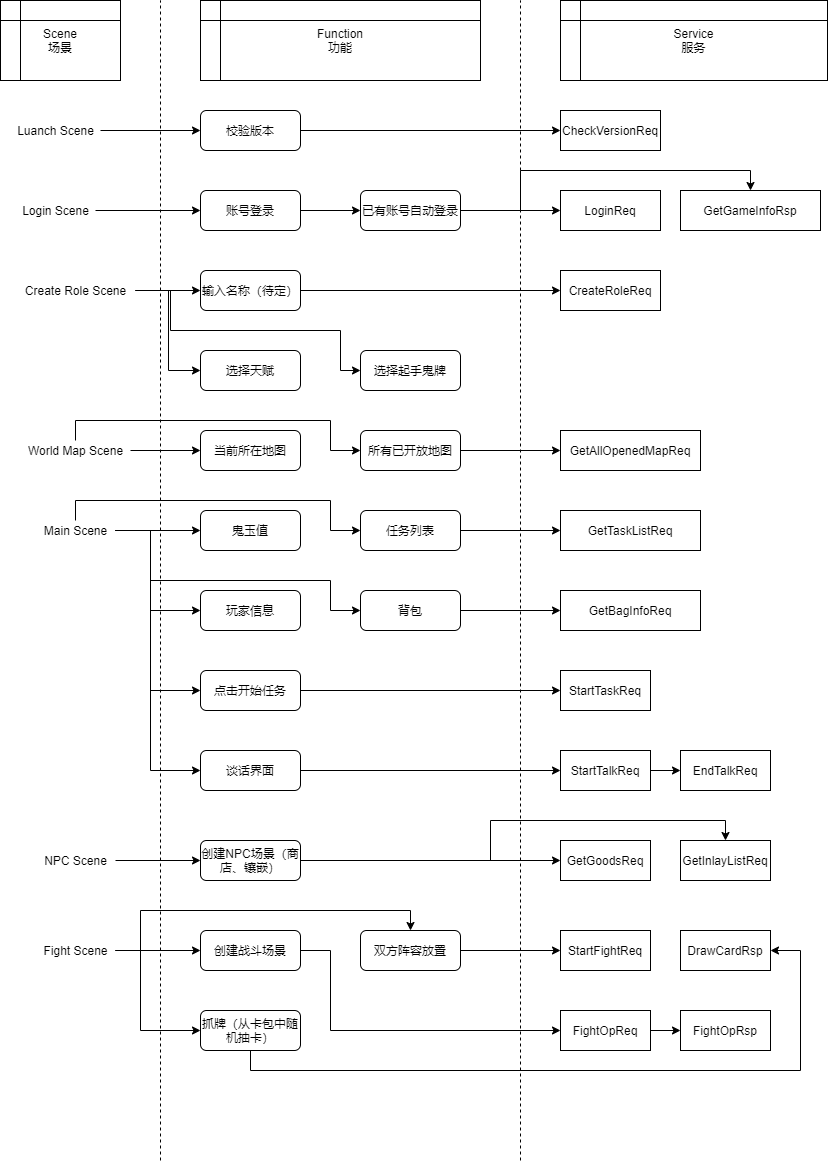

The diagram above was exported from draw.io. Its source (the exported page's mxGraphModel, read from the mxfile embedded in the PNG):
<mxGraphModel dx="977" dy="664" grid="1" gridSize="10" guides="1" tooltips="1" connect="1" arrows="1" fold="1" page="1" pageScale="1" pageWidth="827" pageHeight="1169" math="0" shadow="0">
  <root>
    <mxCell id="0" />
    <mxCell id="1" parent="0" />
    <mxCell id="pT2wuEGvRm_4F7JVBaaM-48" style="edgeStyle=orthogonalEdgeStyle;rounded=0;orthogonalLoop=1;jettySize=auto;html=1;entryX=0;entryY=0.5;entryDx=0;entryDy=0;" edge="1" parent="1" source="2" target="6">
      <mxGeometry relative="1" as="geometry" />
    </mxCell>
    <mxCell id="2" value="Luanch Scene" style="text;html=1;resizable=0;autosize=1;align=center;verticalAlign=middle;points=[];fillColor=none;strokeColor=none;rounded=0;" vertex="1" parent="1">
      <mxGeometry x="10" y="120" width="90" height="20" as="geometry" />
    </mxCell>
    <mxCell id="3" value="Scene&lt;br&gt;场景" style="shape=internalStorage;whiteSpace=wrap;html=1;backgroundOutline=1;" vertex="1" parent="1">
      <mxGeometry width="120" height="80" as="geometry" />
    </mxCell>
    <mxCell id="4" value="Function&lt;br&gt;功能" style="shape=internalStorage;whiteSpace=wrap;html=1;backgroundOutline=1;" vertex="1" parent="1">
      <mxGeometry x="200" width="280" height="80" as="geometry" />
    </mxCell>
    <mxCell id="5" value="Service&lt;br&gt;服务" style="shape=internalStorage;whiteSpace=wrap;html=1;backgroundOutline=1;" vertex="1" parent="1">
      <mxGeometry x="560" width="267" height="80" as="geometry" />
    </mxCell>
    <mxCell id="pT2wuEGvRm_4F7JVBaaM-49" style="edgeStyle=orthogonalEdgeStyle;rounded=0;orthogonalLoop=1;jettySize=auto;html=1;" edge="1" parent="1" source="6" target="8">
      <mxGeometry relative="1" as="geometry" />
    </mxCell>
    <mxCell id="6" value="校验版本" style="rounded=1;whiteSpace=wrap;html=1;" vertex="1" parent="1">
      <mxGeometry x="200" y="110" width="100" height="40" as="geometry" />
    </mxCell>
    <mxCell id="8" value="CheckVersionReq" style="rounded=0;whiteSpace=wrap;html=1;" vertex="1" parent="1">
      <mxGeometry x="560" y="110" width="100" height="40" as="geometry" />
    </mxCell>
    <mxCell id="pT2wuEGvRm_4F7JVBaaM-50" style="edgeStyle=orthogonalEdgeStyle;rounded=0;orthogonalLoop=1;jettySize=auto;html=1;entryX=0;entryY=0.5;entryDx=0;entryDy=0;" edge="1" parent="1" source="10" target="11">
      <mxGeometry relative="1" as="geometry" />
    </mxCell>
    <mxCell id="10" value="Login Scene" style="text;html=1;resizable=0;autosize=1;align=center;verticalAlign=middle;points=[];fillColor=none;strokeColor=none;rounded=0;" vertex="1" parent="1">
      <mxGeometry x="15" y="200" width="80" height="20" as="geometry" />
    </mxCell>
    <mxCell id="pT2wuEGvRm_4F7JVBaaM-51" style="edgeStyle=orthogonalEdgeStyle;rounded=0;orthogonalLoop=1;jettySize=auto;html=1;entryX=0;entryY=0.5;entryDx=0;entryDy=0;" edge="1" parent="1" source="11" target="12">
      <mxGeometry relative="1" as="geometry" />
    </mxCell>
    <mxCell id="11" value="账号登录" style="rounded=1;whiteSpace=wrap;html=1;" vertex="1" parent="1">
      <mxGeometry x="200" y="190" width="100" height="40" as="geometry" />
    </mxCell>
    <mxCell id="pT2wuEGvRm_4F7JVBaaM-52" style="edgeStyle=orthogonalEdgeStyle;rounded=0;orthogonalLoop=1;jettySize=auto;html=1;entryX=0;entryY=0.5;entryDx=0;entryDy=0;" edge="1" parent="1" source="12" target="13">
      <mxGeometry relative="1" as="geometry" />
    </mxCell>
    <mxCell id="pT2wuEGvRm_4F7JVBaaM-53" style="edgeStyle=orthogonalEdgeStyle;rounded=0;orthogonalLoop=1;jettySize=auto;html=1;entryX=0.5;entryY=0;entryDx=0;entryDy=0;" edge="1" parent="1" source="12" target="25">
      <mxGeometry relative="1" as="geometry">
        <Array as="points">
          <mxPoint x="520" y="210" />
          <mxPoint x="520" y="170" />
          <mxPoint x="750" y="170" />
        </Array>
      </mxGeometry>
    </mxCell>
    <mxCell id="12" value="已有账号自动登录" style="rounded=1;whiteSpace=wrap;html=1;" vertex="1" parent="1">
      <mxGeometry x="360" y="190" width="100" height="40" as="geometry" />
    </mxCell>
    <mxCell id="13" value="LoginReq" style="rounded=0;whiteSpace=wrap;html=1;" vertex="1" parent="1">
      <mxGeometry x="560" y="190" width="100" height="40" as="geometry" />
    </mxCell>
    <mxCell id="pT2wuEGvRm_4F7JVBaaM-54" style="edgeStyle=orthogonalEdgeStyle;rounded=0;orthogonalLoop=1;jettySize=auto;html=1;entryX=0;entryY=0.5;entryDx=0;entryDy=0;" edge="1" parent="1" source="15" target="18">
      <mxGeometry relative="1" as="geometry" />
    </mxCell>
    <mxCell id="pT2wuEGvRm_4F7JVBaaM-56" style="edgeStyle=orthogonalEdgeStyle;rounded=0;orthogonalLoop=1;jettySize=auto;html=1;entryX=0;entryY=0.5;entryDx=0;entryDy=0;" edge="1" parent="1" source="15" target="16">
      <mxGeometry relative="1" as="geometry">
        <Array as="points">
          <mxPoint x="168" y="290" />
          <mxPoint x="168" y="370" />
        </Array>
      </mxGeometry>
    </mxCell>
    <mxCell id="pT2wuEGvRm_4F7JVBaaM-57" style="edgeStyle=orthogonalEdgeStyle;rounded=0;orthogonalLoop=1;jettySize=auto;html=1;entryX=0;entryY=0.5;entryDx=0;entryDy=0;" edge="1" parent="1" source="15" target="17">
      <mxGeometry relative="1" as="geometry">
        <Array as="points">
          <mxPoint x="170" y="290" />
          <mxPoint x="170" y="330" />
          <mxPoint x="340" y="330" />
          <mxPoint x="340" y="370" />
        </Array>
      </mxGeometry>
    </mxCell>
    <mxCell id="15" value="Create Role Scene" style="text;html=1;resizable=0;autosize=1;align=center;verticalAlign=middle;points=[];fillColor=none;strokeColor=none;rounded=0;" vertex="1" parent="1">
      <mxGeometry x="15" y="280" width="120" height="20" as="geometry" />
    </mxCell>
    <mxCell id="16" value="选择天赋" style="rounded=1;whiteSpace=wrap;html=1;" vertex="1" parent="1">
      <mxGeometry x="200" y="350" width="100" height="40" as="geometry" />
    </mxCell>
    <mxCell id="17" value="选择起手鬼牌" style="rounded=1;whiteSpace=wrap;html=1;" vertex="1" parent="1">
      <mxGeometry x="360" y="350" width="100" height="40" as="geometry" />
    </mxCell>
    <mxCell id="pT2wuEGvRm_4F7JVBaaM-55" style="edgeStyle=orthogonalEdgeStyle;rounded=0;orthogonalLoop=1;jettySize=auto;html=1;" edge="1" parent="1" source="18" target="19">
      <mxGeometry relative="1" as="geometry" />
    </mxCell>
    <mxCell id="18" value="输入名称（待定）" style="rounded=1;whiteSpace=wrap;html=1;" vertex="1" parent="1">
      <mxGeometry x="200" y="270" width="100" height="40" as="geometry" />
    </mxCell>
    <mxCell id="19" value="CreateRoleReq" style="rounded=0;whiteSpace=wrap;html=1;" vertex="1" parent="1">
      <mxGeometry x="560" y="270" width="100" height="40" as="geometry" />
    </mxCell>
    <mxCell id="pT2wuEGvRm_4F7JVBaaM-58" style="edgeStyle=orthogonalEdgeStyle;rounded=0;orthogonalLoop=1;jettySize=auto;html=1;entryX=0;entryY=0.5;entryDx=0;entryDy=0;" edge="1" parent="1" source="20" target="21">
      <mxGeometry relative="1" as="geometry" />
    </mxCell>
    <mxCell id="pT2wuEGvRm_4F7JVBaaM-60" style="edgeStyle=orthogonalEdgeStyle;rounded=0;orthogonalLoop=1;jettySize=auto;html=1;entryX=0;entryY=0.5;entryDx=0;entryDy=0;" edge="1" parent="1" source="20" target="22">
      <mxGeometry relative="1" as="geometry">
        <Array as="points">
          <mxPoint x="75" y="420" />
          <mxPoint x="330" y="420" />
          <mxPoint x="330" y="450" />
        </Array>
      </mxGeometry>
    </mxCell>
    <mxCell id="20" value="World Map Scene" style="text;html=1;resizable=0;autosize=1;align=center;verticalAlign=middle;points=[];fillColor=none;strokeColor=none;rounded=0;" vertex="1" parent="1">
      <mxGeometry x="20" y="440" width="110" height="20" as="geometry" />
    </mxCell>
    <mxCell id="21" value="当前所在地图" style="rounded=1;whiteSpace=wrap;html=1;" vertex="1" parent="1">
      <mxGeometry x="200" y="430" width="100" height="40" as="geometry" />
    </mxCell>
    <mxCell id="pT2wuEGvRm_4F7JVBaaM-61" style="edgeStyle=orthogonalEdgeStyle;rounded=0;orthogonalLoop=1;jettySize=auto;html=1;entryX=0;entryY=0.5;entryDx=0;entryDy=0;" edge="1" parent="1" source="22" target="24">
      <mxGeometry relative="1" as="geometry" />
    </mxCell>
    <mxCell id="22" value="所有已开放地图" style="rounded=1;whiteSpace=wrap;html=1;" vertex="1" parent="1">
      <mxGeometry x="360" y="430" width="100" height="40" as="geometry" />
    </mxCell>
    <mxCell id="pT2wuEGvRm_4F7JVBaaM-62" style="edgeStyle=orthogonalEdgeStyle;rounded=0;orthogonalLoop=1;jettySize=auto;html=1;entryX=0;entryY=0.5;entryDx=0;entryDy=0;" edge="1" parent="1" source="23" target="26">
      <mxGeometry relative="1" as="geometry" />
    </mxCell>
    <mxCell id="pT2wuEGvRm_4F7JVBaaM-63" style="edgeStyle=orthogonalEdgeStyle;rounded=0;orthogonalLoop=1;jettySize=auto;html=1;entryX=0;entryY=0.5;entryDx=0;entryDy=0;" edge="1" parent="1" source="23" target="28">
      <mxGeometry relative="1" as="geometry">
        <Array as="points">
          <mxPoint x="75" y="500" />
          <mxPoint x="330" y="500" />
          <mxPoint x="330" y="530" />
        </Array>
      </mxGeometry>
    </mxCell>
    <mxCell id="pT2wuEGvRm_4F7JVBaaM-64" style="edgeStyle=orthogonalEdgeStyle;rounded=0;orthogonalLoop=1;jettySize=auto;html=1;entryX=0;entryY=0.5;entryDx=0;entryDy=0;" edge="1" parent="1" source="23" target="27">
      <mxGeometry relative="1" as="geometry">
        <Array as="points">
          <mxPoint x="150" y="530" />
          <mxPoint x="150" y="610" />
        </Array>
      </mxGeometry>
    </mxCell>
    <mxCell id="pT2wuEGvRm_4F7JVBaaM-65" style="edgeStyle=orthogonalEdgeStyle;rounded=0;orthogonalLoop=1;jettySize=auto;html=1;entryX=0;entryY=0.5;entryDx=0;entryDy=0;" edge="1" parent="1" source="23" target="29">
      <mxGeometry relative="1" as="geometry">
        <Array as="points">
          <mxPoint x="150" y="530" />
          <mxPoint x="150" y="580" />
          <mxPoint x="330" y="580" />
          <mxPoint x="330" y="610" />
        </Array>
      </mxGeometry>
    </mxCell>
    <mxCell id="pT2wuEGvRm_4F7JVBaaM-71" style="edgeStyle=orthogonalEdgeStyle;rounded=0;orthogonalLoop=1;jettySize=auto;html=1;entryX=0;entryY=0.5;entryDx=0;entryDy=0;" edge="1" parent="1" source="23" target="32">
      <mxGeometry relative="1" as="geometry">
        <Array as="points">
          <mxPoint x="150" y="530" />
          <mxPoint x="150" y="690" />
        </Array>
      </mxGeometry>
    </mxCell>
    <mxCell id="pT2wuEGvRm_4F7JVBaaM-72" style="edgeStyle=orthogonalEdgeStyle;rounded=0;orthogonalLoop=1;jettySize=auto;html=1;entryX=0;entryY=0.5;entryDx=0;entryDy=0;" edge="1" parent="1" source="23" target="36">
      <mxGeometry relative="1" as="geometry">
        <Array as="points">
          <mxPoint x="150" y="530" />
          <mxPoint x="150" y="770" />
        </Array>
      </mxGeometry>
    </mxCell>
    <mxCell id="23" value="Main Scene" style="text;html=1;resizable=0;autosize=1;align=center;verticalAlign=middle;points=[];fillColor=none;strokeColor=none;rounded=0;" vertex="1" parent="1">
      <mxGeometry x="35" y="520" width="80" height="20" as="geometry" />
    </mxCell>
    <mxCell id="24" value="GetAllOpenedMapReq" style="rounded=0;whiteSpace=wrap;html=1;" vertex="1" parent="1">
      <mxGeometry x="560" y="430" width="140" height="40" as="geometry" />
    </mxCell>
    <mxCell id="25" value="GetGameInfoRsp" style="rounded=0;whiteSpace=wrap;html=1;" vertex="1" parent="1">
      <mxGeometry x="680" y="190" width="140" height="40" as="geometry" />
    </mxCell>
    <mxCell id="26" value="鬼玉值" style="rounded=1;whiteSpace=wrap;html=1;" vertex="1" parent="1">
      <mxGeometry x="200" y="510" width="100" height="40" as="geometry" />
    </mxCell>
    <mxCell id="27" value="玩家信息" style="rounded=1;whiteSpace=wrap;html=1;" vertex="1" parent="1">
      <mxGeometry x="200" y="590" width="100" height="40" as="geometry" />
    </mxCell>
    <mxCell id="pT2wuEGvRm_4F7JVBaaM-66" style="edgeStyle=orthogonalEdgeStyle;rounded=0;orthogonalLoop=1;jettySize=auto;html=1;entryX=0;entryY=0.5;entryDx=0;entryDy=0;" edge="1" parent="1" source="28" target="30">
      <mxGeometry relative="1" as="geometry" />
    </mxCell>
    <mxCell id="28" value="任务列表" style="rounded=1;whiteSpace=wrap;html=1;" vertex="1" parent="1">
      <mxGeometry x="360" y="510" width="100" height="40" as="geometry" />
    </mxCell>
    <mxCell id="pT2wuEGvRm_4F7JVBaaM-67" style="edgeStyle=orthogonalEdgeStyle;rounded=0;orthogonalLoop=1;jettySize=auto;html=1;" edge="1" parent="1" source="29" target="31">
      <mxGeometry relative="1" as="geometry" />
    </mxCell>
    <mxCell id="29" value="背包" style="rounded=1;whiteSpace=wrap;html=1;" vertex="1" parent="1">
      <mxGeometry x="360" y="590" width="100" height="40" as="geometry" />
    </mxCell>
    <mxCell id="30" value="GetTaskListReq" style="rounded=0;whiteSpace=wrap;html=1;" vertex="1" parent="1">
      <mxGeometry x="560" y="510" width="140" height="40" as="geometry" />
    </mxCell>
    <mxCell id="31" value="GetBagInfoReq" style="rounded=0;whiteSpace=wrap;html=1;" vertex="1" parent="1">
      <mxGeometry x="560" y="590" width="140" height="40" as="geometry" />
    </mxCell>
    <mxCell id="pT2wuEGvRm_4F7JVBaaM-68" style="edgeStyle=orthogonalEdgeStyle;rounded=0;orthogonalLoop=1;jettySize=auto;html=1;" edge="1" parent="1" source="32" target="33">
      <mxGeometry relative="1" as="geometry" />
    </mxCell>
    <mxCell id="32" value="点击开始任务" style="rounded=1;whiteSpace=wrap;html=1;" vertex="1" parent="1">
      <mxGeometry x="200" y="670" width="100" height="40" as="geometry" />
    </mxCell>
    <mxCell id="33" value="StartTaskReq" style="rounded=0;whiteSpace=wrap;html=1;" vertex="1" parent="1">
      <mxGeometry x="560" y="670" width="90" height="40" as="geometry" />
    </mxCell>
    <mxCell id="pT2wuEGvRm_4F7JVBaaM-73" style="edgeStyle=orthogonalEdgeStyle;rounded=0;orthogonalLoop=1;jettySize=auto;html=1;entryX=0;entryY=0.5;entryDx=0;entryDy=0;" edge="1" parent="1" source="34" target="35">
      <mxGeometry relative="1" as="geometry" />
    </mxCell>
    <mxCell id="34" value="NPC Scene" style="text;html=1;resizable=0;autosize=1;align=center;verticalAlign=middle;points=[];fillColor=none;strokeColor=none;rounded=0;" vertex="1" parent="1">
      <mxGeometry x="35" y="850" width="80" height="20" as="geometry" />
    </mxCell>
    <mxCell id="pT2wuEGvRm_4F7JVBaaM-74" style="edgeStyle=orthogonalEdgeStyle;rounded=0;orthogonalLoop=1;jettySize=auto;html=1;entryX=0;entryY=0.5;entryDx=0;entryDy=0;" edge="1" parent="1" source="35" target="pT2wuEGvRm_4F7JVBaaM-46">
      <mxGeometry relative="1" as="geometry" />
    </mxCell>
    <mxCell id="pT2wuEGvRm_4F7JVBaaM-75" style="edgeStyle=orthogonalEdgeStyle;rounded=0;orthogonalLoop=1;jettySize=auto;html=1;entryX=0.5;entryY=0;entryDx=0;entryDy=0;" edge="1" parent="1" source="35" target="pT2wuEGvRm_4F7JVBaaM-47">
      <mxGeometry relative="1" as="geometry" />
    </mxCell>
    <mxCell id="35" value="创建NPC场景（商店、镶嵌）" style="rounded=1;whiteSpace=wrap;html=1;" vertex="1" parent="1">
      <mxGeometry x="200" y="840" width="100" height="40" as="geometry" />
    </mxCell>
    <mxCell id="pT2wuEGvRm_4F7JVBaaM-69" style="edgeStyle=orthogonalEdgeStyle;rounded=0;orthogonalLoop=1;jettySize=auto;html=1;entryX=0;entryY=0.5;entryDx=0;entryDy=0;" edge="1" parent="1" source="36" target="37">
      <mxGeometry relative="1" as="geometry" />
    </mxCell>
    <mxCell id="36" value="谈话界面" style="rounded=1;whiteSpace=wrap;html=1;" vertex="1" parent="1">
      <mxGeometry x="200" y="750" width="100" height="40" as="geometry" />
    </mxCell>
    <mxCell id="pT2wuEGvRm_4F7JVBaaM-70" style="edgeStyle=orthogonalEdgeStyle;rounded=0;orthogonalLoop=1;jettySize=auto;html=1;" edge="1" parent="1" source="37" target="38">
      <mxGeometry relative="1" as="geometry" />
    </mxCell>
    <mxCell id="37" value="StartTalkReq" style="rounded=0;whiteSpace=wrap;html=1;" vertex="1" parent="1">
      <mxGeometry x="560" y="750" width="90" height="40" as="geometry" />
    </mxCell>
    <mxCell id="38" value="EndTalkReq" style="rounded=0;whiteSpace=wrap;html=1;" vertex="1" parent="1">
      <mxGeometry x="680" y="750" width="90" height="40" as="geometry" />
    </mxCell>
    <mxCell id="pT2wuEGvRm_4F7JVBaaM-76" style="edgeStyle=orthogonalEdgeStyle;rounded=0;orthogonalLoop=1;jettySize=auto;html=1;entryX=0;entryY=0.5;entryDx=0;entryDy=0;" edge="1" parent="1" source="39" target="40">
      <mxGeometry relative="1" as="geometry" />
    </mxCell>
    <mxCell id="pT2wuEGvRm_4F7JVBaaM-80" style="edgeStyle=orthogonalEdgeStyle;rounded=0;orthogonalLoop=1;jettySize=auto;html=1;entryX=0;entryY=0.5;entryDx=0;entryDy=0;" edge="1" parent="1" source="39" target="42">
      <mxGeometry relative="1" as="geometry">
        <Array as="points">
          <mxPoint x="140" y="950" />
          <mxPoint x="140" y="1030" />
        </Array>
      </mxGeometry>
    </mxCell>
    <mxCell id="pT2wuEGvRm_4F7JVBaaM-81" style="edgeStyle=orthogonalEdgeStyle;rounded=0;orthogonalLoop=1;jettySize=auto;html=1;entryX=0.5;entryY=0;entryDx=0;entryDy=0;" edge="1" parent="1" source="39" target="41">
      <mxGeometry relative="1" as="geometry">
        <Array as="points">
          <mxPoint x="140" y="950" />
          <mxPoint x="140" y="910" />
          <mxPoint x="410" y="910" />
        </Array>
      </mxGeometry>
    </mxCell>
    <mxCell id="39" value="Fight Scene" style="text;html=1;resizable=0;autosize=1;align=center;verticalAlign=middle;points=[];fillColor=none;strokeColor=none;rounded=0;" vertex="1" parent="1">
      <mxGeometry x="35" y="940" width="80" height="20" as="geometry" />
    </mxCell>
    <mxCell id="pT2wuEGvRm_4F7JVBaaM-82" style="edgeStyle=orthogonalEdgeStyle;rounded=0;orthogonalLoop=1;jettySize=auto;html=1;entryX=0;entryY=0.5;entryDx=0;entryDy=0;" edge="1" parent="1" source="40" target="pT2wuEGvRm_4F7JVBaaM-44">
      <mxGeometry relative="1" as="geometry">
        <Array as="points">
          <mxPoint x="330" y="950" />
          <mxPoint x="330" y="1030" />
        </Array>
      </mxGeometry>
    </mxCell>
    <mxCell id="40" value="创建战斗场景" style="rounded=1;whiteSpace=wrap;html=1;" vertex="1" parent="1">
      <mxGeometry x="200" y="930" width="100" height="40" as="geometry" />
    </mxCell>
    <mxCell id="pT2wuEGvRm_4F7JVBaaM-78" style="edgeStyle=orthogonalEdgeStyle;rounded=0;orthogonalLoop=1;jettySize=auto;html=1;" edge="1" parent="1" source="41" target="43">
      <mxGeometry relative="1" as="geometry" />
    </mxCell>
    <mxCell id="41" value="双方阵容放置" style="rounded=1;whiteSpace=wrap;html=1;" vertex="1" parent="1">
      <mxGeometry x="360" y="930" width="100" height="40" as="geometry" />
    </mxCell>
    <mxCell id="pT2wuEGvRm_4F7JVBaaM-79" style="edgeStyle=orthogonalEdgeStyle;rounded=0;orthogonalLoop=1;jettySize=auto;html=1;entryX=1;entryY=0.5;entryDx=0;entryDy=0;" edge="1" parent="1" source="42" target="44">
      <mxGeometry relative="1" as="geometry">
        <Array as="points">
          <mxPoint x="250" y="1070" />
          <mxPoint x="800" y="1070" />
          <mxPoint x="800" y="950" />
        </Array>
      </mxGeometry>
    </mxCell>
    <mxCell id="42" value="抓牌（从卡包中随机抽卡）" style="rounded=1;whiteSpace=wrap;html=1;" vertex="1" parent="1">
      <mxGeometry x="200" y="1010" width="100" height="40" as="geometry" />
    </mxCell>
    <mxCell id="43" value="StartFightReq" style="rounded=0;whiteSpace=wrap;html=1;" vertex="1" parent="1">
      <mxGeometry x="560" y="930" width="90" height="40" as="geometry" />
    </mxCell>
    <mxCell id="44" value="DrawCardRsp" style="rounded=0;whiteSpace=wrap;html=1;" vertex="1" parent="1">
      <mxGeometry x="680" y="930" width="90" height="40" as="geometry" />
    </mxCell>
    <mxCell id="pT2wuEGvRm_4F7JVBaaM-83" style="edgeStyle=orthogonalEdgeStyle;rounded=0;orthogonalLoop=1;jettySize=auto;html=1;entryX=0;entryY=0.5;entryDx=0;entryDy=0;" edge="1" parent="1" source="pT2wuEGvRm_4F7JVBaaM-44" target="pT2wuEGvRm_4F7JVBaaM-45">
      <mxGeometry relative="1" as="geometry" />
    </mxCell>
    <mxCell id="pT2wuEGvRm_4F7JVBaaM-44" value="FightOpReq" style="rounded=0;whiteSpace=wrap;html=1;" vertex="1" parent="1">
      <mxGeometry x="560" y="1010" width="90" height="40" as="geometry" />
    </mxCell>
    <mxCell id="pT2wuEGvRm_4F7JVBaaM-45" value="FightOpRsp" style="rounded=0;whiteSpace=wrap;html=1;" vertex="1" parent="1">
      <mxGeometry x="680" y="1010" width="90" height="40" as="geometry" />
    </mxCell>
    <mxCell id="pT2wuEGvRm_4F7JVBaaM-46" value="GetGoodsReq" style="rounded=0;whiteSpace=wrap;html=1;" vertex="1" parent="1">
      <mxGeometry x="560" y="840" width="90" height="40" as="geometry" />
    </mxCell>
    <mxCell id="pT2wuEGvRm_4F7JVBaaM-47" value="GetInlayListReq" style="rounded=0;whiteSpace=wrap;html=1;" vertex="1" parent="1">
      <mxGeometry x="680" y="840" width="90" height="40" as="geometry" />
    </mxCell>
    <mxCell id="pT2wuEGvRm_4F7JVBaaM-84" value="" style="endArrow=none;dashed=1;html=1;" edge="1" parent="1">
      <mxGeometry width="50" height="50" relative="1" as="geometry">
        <mxPoint x="520" y="1160" as="sourcePoint" />
        <mxPoint x="520" as="targetPoint" />
      </mxGeometry>
    </mxCell>
    <mxCell id="pT2wuEGvRm_4F7JVBaaM-85" value="" style="endArrow=none;dashed=1;html=1;" edge="1" parent="1">
      <mxGeometry width="50" height="50" relative="1" as="geometry">
        <mxPoint x="160" y="1160" as="sourcePoint" />
        <mxPoint x="160" as="targetPoint" />
      </mxGeometry>
    </mxCell>
  </root>
</mxGraphModel>